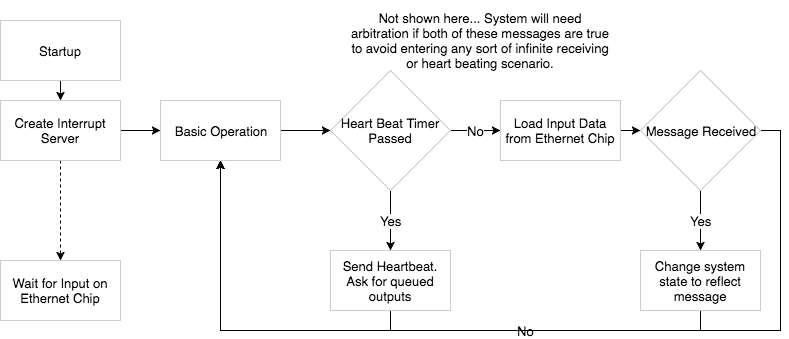

The diagram above was exported from draw.io. Its source (the exported page's mxGraphModel, read from the mxfile embedded in the PNG):
<mxGraphModel dx="950" dy="484" grid="1" gridSize="10" guides="1" tooltips="1" connect="1" arrows="1" fold="1" page="1" pageScale="1" pageWidth="850" pageHeight="1100" background="#ffffff" math="0" shadow="0">
  <root>
    <mxCell id="0" />
    <mxCell id="1" parent="0" />
    <mxCell id="4" style="edgeStyle=orthogonalEdgeStyle;rounded=0;html=1;exitX=0.5;exitY=1;entryX=0.5;entryY=0;startArrow=none;startFill=0;endArrow=classic;endFill=1;jettySize=auto;orthogonalLoop=1;strokeColor=#000000;strokeWidth=1;fontSize=13;fontColor=#000000;" edge="1" parent="1" source="2" target="3">
      <mxGeometry relative="1" as="geometry" />
    </mxCell>
    <mxCell id="2" value="Startup" style="whiteSpace=wrap;html=1;strokeColor=#CCCCCC;strokeWidth=1;fillColor=#FFFFFF;fontSize=13;fontColor=#000000;align=center;" vertex="1" parent="1">
      <mxGeometry x="30" y="40" width="120" height="60" as="geometry" />
    </mxCell>
    <mxCell id="6" style="edgeStyle=orthogonalEdgeStyle;rounded=0;html=1;exitX=1;exitY=0.5;entryX=0;entryY=0.5;startArrow=none;startFill=0;endArrow=classic;endFill=1;jettySize=auto;orthogonalLoop=1;strokeColor=#000000;strokeWidth=1;fontSize=13;fontColor=#000000;" edge="1" parent="1" source="3" target="5">
      <mxGeometry relative="1" as="geometry" />
    </mxCell>
    <mxCell id="7" style="edgeStyle=orthogonalEdgeStyle;rounded=0;html=1;exitX=0.5;exitY=1;startArrow=none;startFill=0;endArrow=classic;endFill=1;jettySize=auto;orthogonalLoop=1;strokeColor=#000000;strokeWidth=1;fontSize=13;fontColor=#000000;entryX=0.5;entryY=0;dashed=1;" edge="1" parent="1" source="3" target="8">
      <mxGeometry relative="1" as="geometry">
        <mxPoint x="90" y="270" as="targetPoint" />
        <Array as="points" />
      </mxGeometry>
    </mxCell>
    <mxCell id="3" value="Create Interrupt Server" style="whiteSpace=wrap;html=1;strokeColor=#CCCCCC;strokeWidth=1;fillColor=#FFFFFF;fontSize=13;fontColor=#000000;align=center;" vertex="1" parent="1">
      <mxGeometry x="30" y="120" width="120" height="60" as="geometry" />
    </mxCell>
    <mxCell id="18" style="edgeStyle=orthogonalEdgeStyle;rounded=0;html=1;exitX=1;exitY=0.5;entryX=0;entryY=0.5;startArrow=none;startFill=0;endArrow=classic;endFill=1;jettySize=auto;orthogonalLoop=1;strokeColor=#000000;strokeWidth=1;fontSize=13;fontColor=#000000;" edge="1" parent="1" source="5" target="15">
      <mxGeometry relative="1" as="geometry" />
    </mxCell>
    <mxCell id="5" value="Basic Operation" style="whiteSpace=wrap;html=1;strokeColor=#CCCCCC;strokeWidth=1;fillColor=#FFFFFF;fontSize=13;fontColor=#000000;align=center;" vertex="1" parent="1">
      <mxGeometry x="190" y="120" width="120" height="60" as="geometry" />
    </mxCell>
    <mxCell id="8" value="Wait for Input on Ethernet Chip" style="whiteSpace=wrap;html=1;strokeColor=#CCCCCC;strokeWidth=1;fillColor=#FFFFFF;fontSize=13;fontColor=#000000;align=center;" vertex="1" parent="1">
      <mxGeometry x="30" y="280" width="120" height="60" as="geometry" />
    </mxCell>
    <mxCell id="28" value="Yes" style="edgeStyle=orthogonalEdgeStyle;rounded=0;html=1;exitX=0.5;exitY=1;entryX=0.5;entryY=0;startArrow=none;startFill=0;endArrow=classic;endFill=1;jettySize=auto;orthogonalLoop=1;strokeColor=#000000;strokeWidth=1;fontSize=13;fontColor=#000000;" edge="1" parent="1" source="15" target="27">
      <mxGeometry relative="1" as="geometry" />
    </mxCell>
    <mxCell id="34" value="No" style="edgeStyle=orthogonalEdgeStyle;rounded=0;html=1;exitX=1;exitY=0.5;entryX=0;entryY=0.5;startArrow=none;startFill=0;endArrow=classic;endFill=1;jettySize=auto;orthogonalLoop=1;strokeColor=#000000;strokeWidth=1;fontSize=13;fontColor=#000000;" edge="1" parent="1" source="15" target="33">
      <mxGeometry relative="1" as="geometry" />
    </mxCell>
    <mxCell id="15" value="Heart Beat Timer Passed" style="rhombus;whiteSpace=wrap;html=1;strokeColor=#CCCCCC;strokeWidth=1;fillColor=#FFFFFF;fontSize=13;fontColor=#000000;align=center;" vertex="1" parent="1">
      <mxGeometry x="360" y="90" width="120" height="120" as="geometry" />
    </mxCell>
    <mxCell id="30" value="Yes" style="edgeStyle=orthogonalEdgeStyle;rounded=0;html=1;exitX=0.5;exitY=1;entryX=0.5;entryY=0;startArrow=none;startFill=0;endArrow=classic;endFill=1;jettySize=auto;orthogonalLoop=1;strokeColor=#000000;strokeWidth=1;fontSize=13;fontColor=#000000;" edge="1" parent="1" source="17" target="29">
      <mxGeometry relative="1" as="geometry" />
    </mxCell>
    <mxCell id="37" value="No" style="edgeStyle=orthogonalEdgeStyle;rounded=0;html=1;exitX=1;exitY=0.5;entryX=0.5;entryY=1;startArrow=none;startFill=0;endArrow=classic;endFill=1;jettySize=auto;orthogonalLoop=1;strokeColor=#000000;strokeWidth=1;fontSize=13;fontColor=#000000;" edge="1" parent="1" source="17" target="5">
      <mxGeometry relative="1" as="geometry">
        <Array as="points">
          <mxPoint x="810" y="150" />
          <mxPoint x="810" y="350" />
          <mxPoint x="250" y="350" />
        </Array>
      </mxGeometry>
    </mxCell>
    <mxCell id="17" value="Message Received" style="rhombus;whiteSpace=wrap;html=1;strokeColor=#CCCCCC;strokeWidth=1;fillColor=#FFFFFF;fontSize=13;fontColor=#000000;align=center;" vertex="1" parent="1">
      <mxGeometry x="670" y="90" width="120" height="120" as="geometry" />
    </mxCell>
    <mxCell id="26" value="Not shown here... System will need arbitration if both of these messages are true to avoid entering any sort of infinite receiving or heart beating scenario." style="text;html=1;strokeColor=none;fillColor=none;align=center;verticalAlign=middle;whiteSpace=wrap;fontSize=13;fontColor=#000000;" vertex="1" parent="1">
      <mxGeometry x="380" y="20" width="260" height="80" as="geometry" />
    </mxCell>
    <mxCell id="38" style="edgeStyle=orthogonalEdgeStyle;rounded=0;html=1;exitX=0.5;exitY=1;entryX=0.5;entryY=1;startArrow=none;startFill=0;endArrow=classic;endFill=1;jettySize=auto;orthogonalLoop=1;strokeColor=#000000;strokeWidth=1;fontSize=13;fontColor=#000000;" edge="1" parent="1" source="27" target="5">
      <mxGeometry relative="1" as="geometry" />
    </mxCell>
    <mxCell id="27" value="Send Heartbeat. Ask for queued outputs" style="whiteSpace=wrap;html=1;strokeColor=#CCCCCC;strokeWidth=1;fillColor=#FFFFFF;fontSize=13;fontColor=#000000;align=center;" vertex="1" parent="1">
      <mxGeometry x="360" y="270" width="120" height="60" as="geometry" />
    </mxCell>
    <mxCell id="39" style="edgeStyle=orthogonalEdgeStyle;rounded=0;html=1;exitX=0.5;exitY=1;startArrow=none;startFill=0;endArrow=classic;endFill=1;jettySize=auto;orthogonalLoop=1;strokeColor=#000000;strokeWidth=1;fontSize=13;fontColor=#000000;" edge="1" parent="1" source="29">
      <mxGeometry relative="1" as="geometry">
        <mxPoint x="250" y="180" as="targetPoint" />
      </mxGeometry>
    </mxCell>
    <mxCell id="29" value="Change system state to reflect message" style="whiteSpace=wrap;html=1;strokeColor=#CCCCCC;strokeWidth=1;fillColor=#FFFFFF;fontSize=13;fontColor=#000000;align=center;" vertex="1" parent="1">
      <mxGeometry x="670" y="270" width="120" height="60" as="geometry" />
    </mxCell>
    <mxCell id="35" style="edgeStyle=orthogonalEdgeStyle;rounded=0;html=1;exitX=1;exitY=0.5;entryX=0;entryY=0.5;startArrow=none;startFill=0;endArrow=classic;endFill=1;jettySize=auto;orthogonalLoop=1;strokeColor=#000000;strokeWidth=1;fontSize=13;fontColor=#000000;" edge="1" parent="1" source="33" target="17">
      <mxGeometry relative="1" as="geometry" />
    </mxCell>
    <mxCell id="33" value="Load Input Data from Ethernet Chip" style="whiteSpace=wrap;html=1;strokeColor=#CCCCCC;strokeWidth=1;fillColor=#FFFFFF;fontSize=13;fontColor=#000000;align=center;" vertex="1" parent="1">
      <mxGeometry x="530" y="120" width="120" height="60" as="geometry" />
    </mxCell>
  </root>
</mxGraphModel>